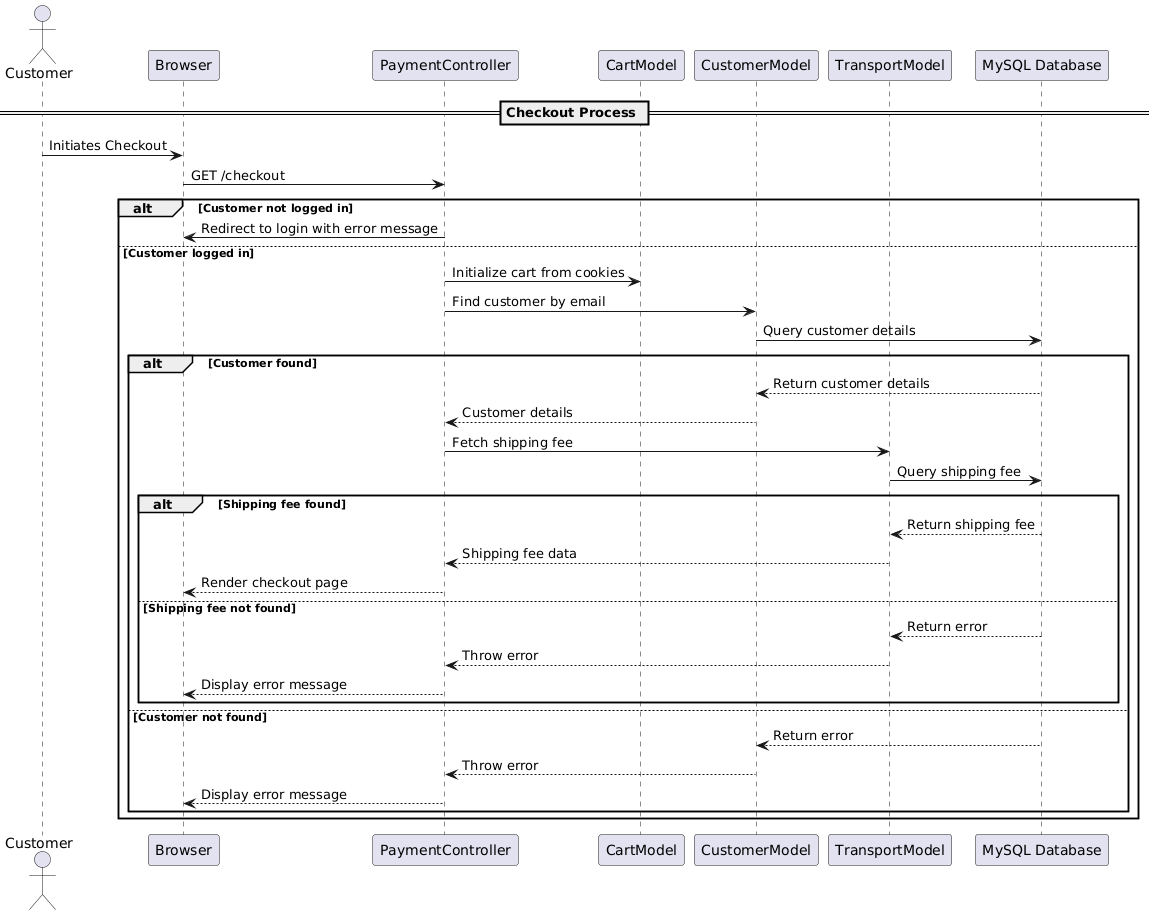

The diagram above was rendered by PlantUML. Its source (embedded in the PNG):
@startuml
actor Customer
participant "Browser" as Browser
participant "PaymentController" as Controller
participant "CartModel" as Cart
participant "CustomerModel" as CustomerModel
participant "TransportModel" as TransportModel
participant "MySQL Database" as DB

== Checkout Process ==
Customer -> Browser: Initiates Checkout
Browser -> Controller: GET /checkout
alt Customer not logged in
    Controller -> Browser: Redirect to login with error message
else Customer logged in
    Controller -> Cart: Initialize cart from cookies
    Controller -> CustomerModel: Find customer by email
    CustomerModel -> DB: Query customer details
    alt Customer found
        DB --> CustomerModel: Return customer details
        CustomerModel --> Controller: Customer details
        Controller -> TransportModel: Fetch shipping fee
        TransportModel -> DB: Query shipping fee
        alt Shipping fee found
            DB --> TransportModel: Return shipping fee
            TransportModel --> Controller: Shipping fee data
            Controller --> Browser: Render checkout page
        else Shipping fee not found
            DB --> TransportModel: Return error
            TransportModel --> Controller: Throw error
            Controller --> Browser: Display error message
        end
    else Customer not found
        DB --> CustomerModel: Return error
        CustomerModel --> Controller: Throw error
        Controller --> Browser: Display error message
    end
end
@enduml